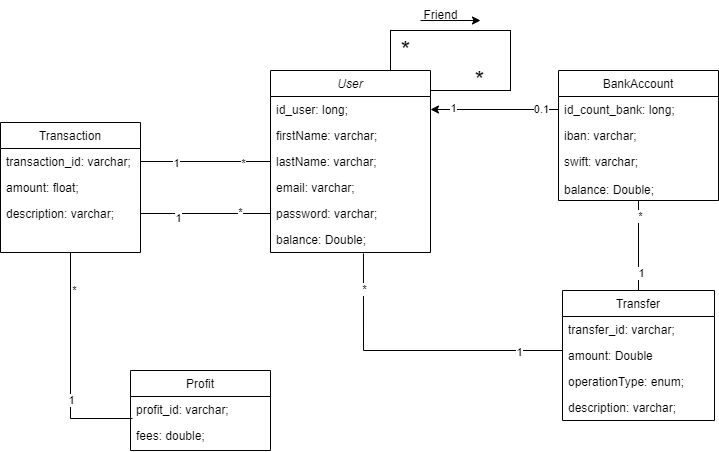

The diagram above was exported from draw.io. Its source (the exported page's mxGraphModel, read from the mxfile embedded in the PNG):
<mxGraphModel dx="1929" dy="875" grid="1" gridSize="10" guides="1" tooltips="1" connect="1" arrows="1" fold="1" page="1" pageScale="1" pageWidth="827" pageHeight="1169" math="0" shadow="0">
  <root>
    <mxCell id="WIyWlLk6GJQsqaUBKTNV-0" />
    <mxCell id="WIyWlLk6GJQsqaUBKTNV-1" parent="WIyWlLk6GJQsqaUBKTNV-0" />
    <mxCell id="8EQMiGkNe3rFUQiq_d-i-0" value="" style="rounded=0;whiteSpace=wrap;html=1;" parent="WIyWlLk6GJQsqaUBKTNV-1" vertex="1">
      <mxGeometry x="340" y="80" width="120" height="60" as="geometry" />
    </mxCell>
    <mxCell id="zkfFHV4jXpPFQw0GAbJ--0" value="User" style="swimlane;fontStyle=2;align=center;verticalAlign=top;childLayout=stackLayout;horizontal=1;startSize=26;horizontalStack=0;resizeParent=1;resizeLast=0;collapsible=1;marginBottom=0;rounded=0;shadow=0;strokeWidth=1;" parent="WIyWlLk6GJQsqaUBKTNV-1" vertex="1">
      <mxGeometry x="220" y="120" width="160" height="182" as="geometry">
        <mxRectangle x="230" y="140" width="160" height="26" as="alternateBounds" />
      </mxGeometry>
    </mxCell>
    <mxCell id="zkfFHV4jXpPFQw0GAbJ--1" value="id_user: long;" style="text;align=left;verticalAlign=top;spacingLeft=4;spacingRight=4;overflow=hidden;rotatable=0;points=[[0,0.5],[1,0.5]];portConstraint=eastwest;" parent="zkfFHV4jXpPFQw0GAbJ--0" vertex="1">
      <mxGeometry y="26" width="160" height="26" as="geometry" />
    </mxCell>
    <mxCell id="zkfFHV4jXpPFQw0GAbJ--2" value="firstName: varchar;" style="text;align=left;verticalAlign=top;spacingLeft=4;spacingRight=4;overflow=hidden;rotatable=0;points=[[0,0.5],[1,0.5]];portConstraint=eastwest;rounded=0;shadow=0;html=0;" parent="zkfFHV4jXpPFQw0GAbJ--0" vertex="1">
      <mxGeometry y="52" width="160" height="26" as="geometry" />
    </mxCell>
    <mxCell id="zkfFHV4jXpPFQw0GAbJ--3" value="lastName: varchar;" style="text;align=left;verticalAlign=top;spacingLeft=4;spacingRight=4;overflow=hidden;rotatable=0;points=[[0,0.5],[1,0.5]];portConstraint=eastwest;rounded=0;shadow=0;html=0;" parent="zkfFHV4jXpPFQw0GAbJ--0" vertex="1">
      <mxGeometry y="78" width="160" height="26" as="geometry" />
    </mxCell>
    <mxCell id="k-HHzkdj_52UhIYD778U-19" value="email: varchar;" style="text;align=left;verticalAlign=top;spacingLeft=4;spacingRight=4;overflow=hidden;rotatable=0;points=[[0,0.5],[1,0.5]];portConstraint=eastwest;rounded=0;shadow=0;html=0;" parent="zkfFHV4jXpPFQw0GAbJ--0" vertex="1">
      <mxGeometry y="104" width="160" height="26" as="geometry" />
    </mxCell>
    <mxCell id="k-HHzkdj_52UhIYD778U-20" value="password: varchar;" style="text;align=left;verticalAlign=top;spacingLeft=4;spacingRight=4;overflow=hidden;rotatable=0;points=[[0,0.5],[1,0.5]];portConstraint=eastwest;rounded=0;shadow=0;html=0;" parent="zkfFHV4jXpPFQw0GAbJ--0" vertex="1">
      <mxGeometry y="130" width="160" height="26" as="geometry" />
    </mxCell>
    <mxCell id="k-HHzkdj_52UhIYD778U-21" value="balance: Double;" style="text;align=left;verticalAlign=top;spacingLeft=4;spacingRight=4;overflow=hidden;rotatable=0;points=[[0,0.5],[1,0.5]];portConstraint=eastwest;rounded=0;shadow=0;html=0;" parent="zkfFHV4jXpPFQw0GAbJ--0" vertex="1">
      <mxGeometry y="156" width="160" height="26" as="geometry" />
    </mxCell>
    <mxCell id="k-HHzkdj_52UhIYD778U-40" style="edgeStyle=none;rounded=0;orthogonalLoop=1;jettySize=auto;html=1;exitX=1;exitY=0.5;exitDx=0;exitDy=0;entryX=0;entryY=0.5;entryDx=0;entryDy=0;endArrow=baseDash;endFill=0;" parent="WIyWlLk6GJQsqaUBKTNV-1" source="zkfFHV4jXpPFQw0GAbJ--7" target="zkfFHV4jXpPFQw0GAbJ--3" edge="1">
      <mxGeometry relative="1" as="geometry" />
    </mxCell>
    <mxCell id="k-HHzkdj_52UhIYD778U-41" value="1" style="edgeLabel;html=1;align=center;verticalAlign=middle;resizable=0;points=[];" parent="k-HHzkdj_52UhIYD778U-40" vertex="1" connectable="0">
      <mxGeometry x="-0.4691" y="-1" relative="1" as="geometry">
        <mxPoint as="offset" />
      </mxGeometry>
    </mxCell>
    <mxCell id="k-HHzkdj_52UhIYD778U-42" value="*" style="edgeLabel;html=1;align=center;verticalAlign=middle;resizable=0;points=[];" parent="k-HHzkdj_52UhIYD778U-40" vertex="1" connectable="0">
      <mxGeometry x="0.5617" y="-1" relative="1" as="geometry">
        <mxPoint as="offset" />
      </mxGeometry>
    </mxCell>
    <mxCell id="zkfFHV4jXpPFQw0GAbJ--6" value="Transaction" style="swimlane;fontStyle=0;align=center;verticalAlign=top;childLayout=stackLayout;horizontal=1;startSize=26;horizontalStack=0;resizeParent=1;resizeLast=0;collapsible=1;marginBottom=0;rounded=0;shadow=0;strokeWidth=1;" parent="WIyWlLk6GJQsqaUBKTNV-1" vertex="1">
      <mxGeometry x="-50" y="172" width="140" height="130" as="geometry">
        <mxRectangle x="130" y="380" width="160" height="26" as="alternateBounds" />
      </mxGeometry>
    </mxCell>
    <mxCell id="zkfFHV4jXpPFQw0GAbJ--7" value="transaction_id: varchar;" style="text;align=left;verticalAlign=top;spacingLeft=4;spacingRight=4;overflow=hidden;rotatable=0;points=[[0,0.5],[1,0.5]];portConstraint=eastwest;" parent="zkfFHV4jXpPFQw0GAbJ--6" vertex="1">
      <mxGeometry y="26" width="140" height="26" as="geometry" />
    </mxCell>
    <mxCell id="zkfFHV4jXpPFQw0GAbJ--8" value="amount: float;" style="text;align=left;verticalAlign=top;spacingLeft=4;spacingRight=4;overflow=hidden;rotatable=0;points=[[0,0.5],[1,0.5]];portConstraint=eastwest;rounded=0;shadow=0;html=0;" parent="zkfFHV4jXpPFQw0GAbJ--6" vertex="1">
      <mxGeometry y="52" width="140" height="26" as="geometry" />
    </mxCell>
    <mxCell id="k-HHzkdj_52UhIYD778U-23" value="description: varchar;" style="text;align=left;verticalAlign=top;spacingLeft=4;spacingRight=4;overflow=hidden;rotatable=0;points=[[0,0.5],[1,0.5]];portConstraint=eastwest;rounded=0;shadow=0;html=0;" parent="zkfFHV4jXpPFQw0GAbJ--6" vertex="1">
      <mxGeometry y="78" width="140" height="26" as="geometry" />
    </mxCell>
    <mxCell id="k-HHzkdj_52UhIYD778U-48" style="edgeStyle=none;rounded=0;orthogonalLoop=1;jettySize=auto;html=1;exitX=0.5;exitY=1;exitDx=0;exitDy=0;entryX=0.5;entryY=0;entryDx=0;entryDy=0;endArrow=baseDash;endFill=0;" parent="WIyWlLk6GJQsqaUBKTNV-1" source="zkfFHV4jXpPFQw0GAbJ--17" target="k-HHzkdj_52UhIYD778U-25" edge="1">
      <mxGeometry relative="1" as="geometry" />
    </mxCell>
    <mxCell id="k-HHzkdj_52UhIYD778U-49" value="1" style="edgeLabel;html=1;align=center;verticalAlign=middle;resizable=0;points=[];" parent="k-HHzkdj_52UhIYD778U-48" vertex="1" connectable="0">
      <mxGeometry x="0.61" y="3" relative="1" as="geometry">
        <mxPoint x="-1" as="offset" />
      </mxGeometry>
    </mxCell>
    <mxCell id="k-HHzkdj_52UhIYD778U-50" value="*" style="edgeLabel;html=1;align=center;verticalAlign=middle;resizable=0;points=[];" parent="k-HHzkdj_52UhIYD778U-48" vertex="1" connectable="0">
      <mxGeometry x="-0.665" y="1" relative="1" as="geometry">
        <mxPoint as="offset" />
      </mxGeometry>
    </mxCell>
    <mxCell id="zkfFHV4jXpPFQw0GAbJ--17" value="BankAccount" style="swimlane;fontStyle=0;align=center;verticalAlign=top;childLayout=stackLayout;horizontal=1;startSize=26;horizontalStack=0;resizeParent=1;resizeLast=0;collapsible=1;marginBottom=0;rounded=0;shadow=0;strokeWidth=1;" parent="WIyWlLk6GJQsqaUBKTNV-1" vertex="1">
      <mxGeometry x="508" y="120" width="160" height="130" as="geometry">
        <mxRectangle x="550" y="140" width="160" height="26" as="alternateBounds" />
      </mxGeometry>
    </mxCell>
    <mxCell id="zkfFHV4jXpPFQw0GAbJ--18" value="id_count_bank: long;" style="text;align=left;verticalAlign=top;spacingLeft=4;spacingRight=4;overflow=hidden;rotatable=0;points=[[0,0.5],[1,0.5]];portConstraint=eastwest;" parent="zkfFHV4jXpPFQw0GAbJ--17" vertex="1">
      <mxGeometry y="26" width="160" height="26" as="geometry" />
    </mxCell>
    <mxCell id="zkfFHV4jXpPFQw0GAbJ--19" value="iban: varchar;" style="text;align=left;verticalAlign=top;spacingLeft=4;spacingRight=4;overflow=hidden;rotatable=0;points=[[0,0.5],[1,0.5]];portConstraint=eastwest;rounded=0;shadow=0;html=0;" parent="zkfFHV4jXpPFQw0GAbJ--17" vertex="1">
      <mxGeometry y="52" width="160" height="26" as="geometry" />
    </mxCell>
    <mxCell id="zkfFHV4jXpPFQw0GAbJ--20" value="swift: varchar;&#10;&#10;balance: Double;" style="text;align=left;verticalAlign=top;spacingLeft=4;spacingRight=4;overflow=hidden;rotatable=0;points=[[0,0.5],[1,0.5]];portConstraint=eastwest;rounded=0;shadow=0;html=0;" parent="zkfFHV4jXpPFQw0GAbJ--17" vertex="1">
      <mxGeometry y="78" width="160" height="52" as="geometry" />
    </mxCell>
    <mxCell id="k-HHzkdj_52UhIYD778U-15" style="edgeStyle=orthogonalEdgeStyle;rounded=0;orthogonalLoop=1;jettySize=auto;html=1;exitX=0;exitY=0.5;exitDx=0;exitDy=0;entryX=1;entryY=0.5;entryDx=0;entryDy=0;" parent="WIyWlLk6GJQsqaUBKTNV-1" source="zkfFHV4jXpPFQw0GAbJ--18" target="zkfFHV4jXpPFQw0GAbJ--1" edge="1">
      <mxGeometry relative="1" as="geometry" />
    </mxCell>
    <mxCell id="k-HHzkdj_52UhIYD778U-17" value="0.1" style="edgeLabel;html=1;align=center;verticalAlign=middle;resizable=0;points=[];" parent="k-HHzkdj_52UhIYD778U-15" vertex="1" connectable="0">
      <mxGeometry x="-0.7187" y="-1" relative="1" as="geometry">
        <mxPoint as="offset" />
      </mxGeometry>
    </mxCell>
    <mxCell id="k-HHzkdj_52UhIYD778U-18" value="1" style="edgeLabel;html=1;align=center;verticalAlign=middle;resizable=0;points=[];" parent="k-HHzkdj_52UhIYD778U-15" vertex="1" connectable="0">
      <mxGeometry x="0.6563" y="-2" relative="1" as="geometry">
        <mxPoint as="offset" />
      </mxGeometry>
    </mxCell>
    <mxCell id="k-HHzkdj_52UhIYD778U-25" value="Transfer" style="swimlane;fontStyle=0;align=center;verticalAlign=top;childLayout=stackLayout;horizontal=1;startSize=26;horizontalStack=0;resizeParent=1;resizeLast=0;collapsible=1;marginBottom=0;rounded=0;shadow=0;strokeWidth=1;" parent="WIyWlLk6GJQsqaUBKTNV-1" vertex="1">
      <mxGeometry x="512" y="340" width="152" height="130" as="geometry">
        <mxRectangle x="340" y="380" width="170" height="26" as="alternateBounds" />
      </mxGeometry>
    </mxCell>
    <mxCell id="k-HHzkdj_52UhIYD778U-26" value="transfer_id: varchar;" style="text;align=left;verticalAlign=top;spacingLeft=4;spacingRight=4;overflow=hidden;rotatable=0;points=[[0,0.5],[1,0.5]];portConstraint=eastwest;" parent="k-HHzkdj_52UhIYD778U-25" vertex="1">
      <mxGeometry y="26" width="152" height="26" as="geometry" />
    </mxCell>
    <mxCell id="k-HHzkdj_52UhIYD778U-27" value="amount: Double" style="text;align=left;verticalAlign=top;spacingLeft=4;spacingRight=4;overflow=hidden;rotatable=0;points=[[0,0.5],[1,0.5]];portConstraint=eastwest;" parent="k-HHzkdj_52UhIYD778U-25" vertex="1">
      <mxGeometry y="52" width="152" height="26" as="geometry" />
    </mxCell>
    <mxCell id="k-HHzkdj_52UhIYD778U-29" value="operationType: enum;" style="text;align=left;verticalAlign=top;spacingLeft=4;spacingRight=4;overflow=hidden;rotatable=0;points=[[0,0.5],[1,0.5]];portConstraint=eastwest;" parent="k-HHzkdj_52UhIYD778U-25" vertex="1">
      <mxGeometry y="78" width="152" height="26" as="geometry" />
    </mxCell>
    <mxCell id="k-HHzkdj_52UhIYD778U-30" value="description: varchar;" style="text;align=left;verticalAlign=top;spacingLeft=4;spacingRight=4;overflow=hidden;rotatable=0;points=[[0,0.5],[1,0.5]];portConstraint=eastwest;" parent="k-HHzkdj_52UhIYD778U-25" vertex="1">
      <mxGeometry y="104" width="152" height="26" as="geometry" />
    </mxCell>
    <mxCell id="k-HHzkdj_52UhIYD778U-44" style="edgeStyle=none;rounded=0;orthogonalLoop=1;jettySize=auto;html=1;exitX=0;exitY=0.5;exitDx=0;exitDy=0;entryX=1;entryY=0.5;entryDx=0;entryDy=0;endArrow=baseDash;endFill=0;" parent="WIyWlLk6GJQsqaUBKTNV-1" source="k-HHzkdj_52UhIYD778U-20" target="k-HHzkdj_52UhIYD778U-23" edge="1">
      <mxGeometry relative="1" as="geometry">
        <Array as="points" />
      </mxGeometry>
    </mxCell>
    <mxCell id="k-HHzkdj_52UhIYD778U-46" value="1" style="edgeLabel;html=1;align=center;verticalAlign=middle;resizable=0;points=[];" parent="k-HHzkdj_52UhIYD778U-44" vertex="1" connectable="0">
      <mxGeometry x="0.4495" y="4" relative="1" as="geometry">
        <mxPoint x="1" as="offset" />
      </mxGeometry>
    </mxCell>
    <mxCell id="k-HHzkdj_52UhIYD778U-47" value="*" style="edgeLabel;html=1;align=center;verticalAlign=middle;resizable=0;points=[];" parent="k-HHzkdj_52UhIYD778U-44" vertex="1" connectable="0">
      <mxGeometry x="-0.5203" y="-2" relative="1" as="geometry">
        <mxPoint as="offset" />
      </mxGeometry>
    </mxCell>
    <mxCell id="8EQMiGkNe3rFUQiq_d-i-2" value="" style="endArrow=classic;html=1;rounded=0;" parent="WIyWlLk6GJQsqaUBKTNV-1" edge="1">
      <mxGeometry width="50" height="50" relative="1" as="geometry">
        <mxPoint x="370" y="70" as="sourcePoint" />
        <mxPoint x="430" y="70" as="targetPoint" />
      </mxGeometry>
    </mxCell>
    <mxCell id="8EQMiGkNe3rFUQiq_d-i-3" value="Friend" style="text;html=1;align=center;verticalAlign=middle;resizable=0;points=[];autosize=1;strokeColor=none;fillColor=none;" parent="WIyWlLk6GJQsqaUBKTNV-1" vertex="1">
      <mxGeometry x="360" y="50" width="60" height="30" as="geometry" />
    </mxCell>
    <mxCell id="8EQMiGkNe3rFUQiq_d-i-5" value="&lt;font style=&quot;font-size: 24px;&quot;&gt;*&lt;/font&gt;" style="text;html=1;align=center;verticalAlign=middle;resizable=0;points=[];autosize=1;strokeColor=none;fillColor=none;" parent="WIyWlLk6GJQsqaUBKTNV-1" vertex="1">
      <mxGeometry x="340" y="80" width="30" height="40" as="geometry" />
    </mxCell>
    <mxCell id="8EQMiGkNe3rFUQiq_d-i-6" value="&lt;font style=&quot;font-size: 24px;&quot;&gt;*&lt;/font&gt;" style="text;html=1;align=center;verticalAlign=middle;resizable=0;points=[];autosize=1;strokeColor=none;fillColor=none;" parent="WIyWlLk6GJQsqaUBKTNV-1" vertex="1">
      <mxGeometry x="414" y="110" width="30" height="40" as="geometry" />
    </mxCell>
    <mxCell id="H9Tt4tOpuYTJ3nvy-ltL-2" value="" style="endArrow=none;html=1;rounded=0;exitX=0.581;exitY=1.038;exitDx=0;exitDy=0;exitPerimeter=0;" edge="1" parent="WIyWlLk6GJQsqaUBKTNV-1" source="k-HHzkdj_52UhIYD778U-21">
      <mxGeometry width="50" height="50" relative="1" as="geometry">
        <mxPoint x="462" y="450" as="sourcePoint" />
        <mxPoint x="512" y="400" as="targetPoint" />
        <Array as="points">
          <mxPoint x="313" y="400" />
        </Array>
      </mxGeometry>
    </mxCell>
    <mxCell id="H9Tt4tOpuYTJ3nvy-ltL-3" value="1" style="edgeLabel;html=1;align=center;verticalAlign=middle;resizable=0;points=[];" vertex="1" connectable="0" parent="H9Tt4tOpuYTJ3nvy-ltL-2">
      <mxGeometry x="0.7095" y="-1" relative="1" as="geometry">
        <mxPoint as="offset" />
      </mxGeometry>
    </mxCell>
    <mxCell id="H9Tt4tOpuYTJ3nvy-ltL-4" value="*" style="edgeLabel;html=1;align=center;verticalAlign=middle;resizable=0;points=[];" vertex="1" connectable="0" parent="H9Tt4tOpuYTJ3nvy-ltL-2">
      <mxGeometry x="-0.7567" y="1" relative="1" as="geometry">
        <mxPoint as="offset" />
      </mxGeometry>
    </mxCell>
    <mxCell id="H9Tt4tOpuYTJ3nvy-ltL-5" value="Profit" style="swimlane;fontStyle=0;align=center;verticalAlign=top;childLayout=stackLayout;horizontal=1;startSize=26;horizontalStack=0;resizeParent=1;resizeLast=0;collapsible=1;marginBottom=0;rounded=0;shadow=0;strokeWidth=1;" vertex="1" parent="WIyWlLk6GJQsqaUBKTNV-1">
      <mxGeometry x="80" y="420" width="140" height="80" as="geometry">
        <mxRectangle x="130" y="380" width="160" height="26" as="alternateBounds" />
      </mxGeometry>
    </mxCell>
    <mxCell id="H9Tt4tOpuYTJ3nvy-ltL-6" value="profit_id: varchar;" style="text;align=left;verticalAlign=top;spacingLeft=4;spacingRight=4;overflow=hidden;rotatable=0;points=[[0,0.5],[1,0.5]];portConstraint=eastwest;" vertex="1" parent="H9Tt4tOpuYTJ3nvy-ltL-5">
      <mxGeometry y="26" width="140" height="26" as="geometry" />
    </mxCell>
    <mxCell id="H9Tt4tOpuYTJ3nvy-ltL-7" value="fees: double;" style="text;align=left;verticalAlign=top;spacingLeft=4;spacingRight=4;overflow=hidden;rotatable=0;points=[[0,0.5],[1,0.5]];portConstraint=eastwest;rounded=0;shadow=0;html=0;" vertex="1" parent="H9Tt4tOpuYTJ3nvy-ltL-5">
      <mxGeometry y="52" width="140" height="26" as="geometry" />
    </mxCell>
    <mxCell id="H9Tt4tOpuYTJ3nvy-ltL-9" value="" style="endArrow=none;html=1;rounded=0;exitX=0.014;exitY=0.846;exitDx=0;exitDy=0;exitPerimeter=0;entryX=0.5;entryY=1;entryDx=0;entryDy=0;" edge="1" parent="WIyWlLk6GJQsqaUBKTNV-1" source="H9Tt4tOpuYTJ3nvy-ltL-6" target="zkfFHV4jXpPFQw0GAbJ--6">
      <mxGeometry width="50" height="50" relative="1" as="geometry">
        <mxPoint x="20" y="390" as="sourcePoint" />
        <mxPoint x="70" y="340" as="targetPoint" />
        <Array as="points">
          <mxPoint x="20" y="468" />
        </Array>
      </mxGeometry>
    </mxCell>
    <mxCell id="H9Tt4tOpuYTJ3nvy-ltL-11" value="*" style="edgeLabel;html=1;align=center;verticalAlign=middle;resizable=0;points=[];" vertex="1" connectable="0" parent="H9Tt4tOpuYTJ3nvy-ltL-9">
      <mxGeometry x="0.6666" y="-3" relative="1" as="geometry">
        <mxPoint as="offset" />
      </mxGeometry>
    </mxCell>
    <mxCell id="H9Tt4tOpuYTJ3nvy-ltL-12" value="1" style="edgeLabel;html=1;align=center;verticalAlign=middle;resizable=0;points=[];" vertex="1" connectable="0" parent="H9Tt4tOpuYTJ3nvy-ltL-9">
      <mxGeometry x="-0.2985" relative="1" as="geometry">
        <mxPoint as="offset" />
      </mxGeometry>
    </mxCell>
  </root>
</mxGraphModel>